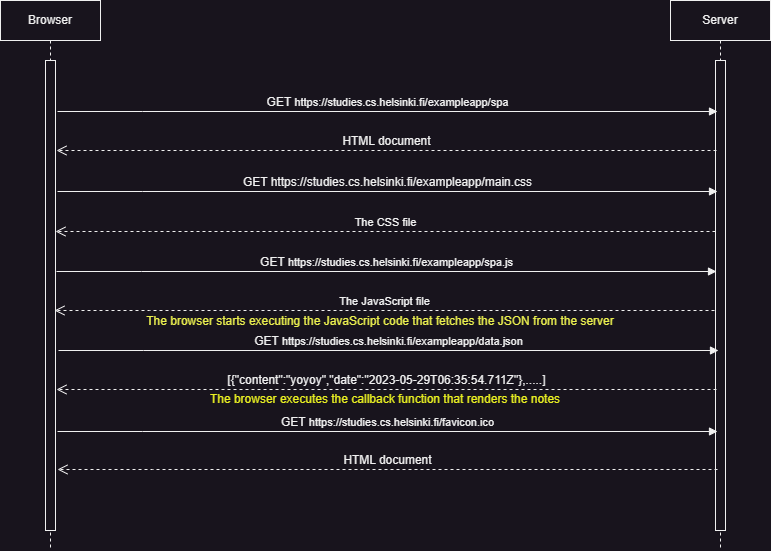

The diagram above was exported from draw.io. Its source (the exported page's mxGraphModel, read from the mxfile embedded in the PNG):
<mxGraphModel dx="1050" dy="549" grid="1" gridSize="10" guides="1" tooltips="1" connect="1" arrows="1" fold="1" page="1" pageScale="1" pageWidth="850" pageHeight="1100" math="0" shadow="0">
  <root>
    <mxCell id="0" />
    <mxCell id="1" parent="0" />
    <mxCell id="aM9ryv3xv72pqoxQDRHE-1" value="Browser" style="shape=umlLifeline;perimeter=lifelinePerimeter;whiteSpace=wrap;html=1;container=0;dropTarget=0;collapsible=0;recursiveResize=0;outlineConnect=0;portConstraint=eastwest;newEdgeStyle={&quot;edgeStyle&quot;:&quot;elbowEdgeStyle&quot;,&quot;elbow&quot;:&quot;vertical&quot;,&quot;curved&quot;:0,&quot;rounded&quot;:0};" parent="1" vertex="1">
      <mxGeometry x="40" y="10" width="100" height="550" as="geometry" />
    </mxCell>
    <mxCell id="aM9ryv3xv72pqoxQDRHE-2" value="" style="html=1;points=[];perimeter=orthogonalPerimeter;outlineConnect=0;targetShapes=umlLifeline;portConstraint=eastwest;newEdgeStyle={&quot;edgeStyle&quot;:&quot;elbowEdgeStyle&quot;,&quot;elbow&quot;:&quot;vertical&quot;,&quot;curved&quot;:0,&quot;rounded&quot;:0};" parent="aM9ryv3xv72pqoxQDRHE-1" vertex="1">
      <mxGeometry x="45" y="60" width="10" height="470" as="geometry" />
    </mxCell>
    <mxCell id="aM9ryv3xv72pqoxQDRHE-5" value="Server" style="shape=umlLifeline;perimeter=lifelinePerimeter;whiteSpace=wrap;html=1;container=0;dropTarget=0;collapsible=0;recursiveResize=0;outlineConnect=0;portConstraint=eastwest;newEdgeStyle={&quot;edgeStyle&quot;:&quot;elbowEdgeStyle&quot;,&quot;elbow&quot;:&quot;vertical&quot;,&quot;curved&quot;:0,&quot;rounded&quot;:0};" parent="1" vertex="1">
      <mxGeometry x="710" y="10" width="100" height="550" as="geometry" />
    </mxCell>
    <mxCell id="aM9ryv3xv72pqoxQDRHE-6" value="" style="html=1;points=[];perimeter=orthogonalPerimeter;outlineConnect=0;targetShapes=umlLifeline;portConstraint=eastwest;newEdgeStyle={&quot;edgeStyle&quot;:&quot;elbowEdgeStyle&quot;,&quot;elbow&quot;:&quot;vertical&quot;,&quot;curved&quot;:0,&quot;rounded&quot;:0};" parent="aM9ryv3xv72pqoxQDRHE-5" vertex="1">
      <mxGeometry x="45" y="60" width="10" height="470" as="geometry" />
    </mxCell>
    <mxCell id="aM9ryv3xv72pqoxQDRHE-8" value="The CSS file" style="html=1;verticalAlign=bottom;endArrow=open;dashed=1;endSize=8;edgeStyle=elbowEdgeStyle;elbow=vertical;curved=0;rounded=0;" parent="1" edge="1">
      <mxGeometry relative="1" as="geometry">
        <mxPoint x="95" y="241" as="targetPoint" />
        <Array as="points">
          <mxPoint x="190" y="241" />
        </Array>
        <mxPoint x="755" y="241" as="sourcePoint" />
      </mxGeometry>
    </mxCell>
    <mxCell id="HvOj3nNgjNKS8pQs43x8-3" value="&lt;font style=&quot;font-size: 12px;&quot;&gt;GET&amp;nbsp;https://studies.cs.helsinki.fi/exampleapp/main.css&lt;/font&gt;" style="html=1;verticalAlign=bottom;endArrow=block;edgeStyle=elbowEdgeStyle;elbow=vertical;curved=0;rounded=0;" edge="1" parent="1">
      <mxGeometry relative="1" as="geometry">
        <mxPoint x="97" y="201" as="sourcePoint" />
        <Array as="points">
          <mxPoint x="182" y="201" />
        </Array>
        <mxPoint x="757" y="201" as="targetPoint" />
      </mxGeometry>
    </mxCell>
    <mxCell id="HvOj3nNgjNKS8pQs43x8-4" value="&lt;font style=&quot;font-size: 12px;&quot;&gt;GET&amp;nbsp;&lt;/font&gt;https://studies.cs.helsinki.fi/exampleapp/spa" style="html=1;verticalAlign=bottom;endArrow=block;edgeStyle=elbowEdgeStyle;elbow=vertical;curved=0;rounded=0;" edge="1" parent="1">
      <mxGeometry relative="1" as="geometry">
        <mxPoint x="97" y="121" as="sourcePoint" />
        <Array as="points">
          <mxPoint x="182" y="121" />
        </Array>
        <mxPoint x="757" y="121" as="targetPoint" />
      </mxGeometry>
    </mxCell>
    <mxCell id="HvOj3nNgjNKS8pQs43x8-5" value="&lt;font style=&quot;font-size: 12px;&quot;&gt;HTML document&lt;/font&gt;" style="html=1;verticalAlign=bottom;endArrow=open;dashed=1;endSize=8;edgeStyle=elbowEdgeStyle;elbow=vertical;curved=0;rounded=0;" edge="1" parent="1">
      <mxGeometry relative="1" as="geometry">
        <mxPoint x="96" y="160" as="targetPoint" />
        <Array as="points">
          <mxPoint x="191" y="160" />
        </Array>
        <mxPoint x="756" y="160" as="sourcePoint" />
        <mxPoint as="offset" />
      </mxGeometry>
    </mxCell>
    <mxCell id="HvOj3nNgjNKS8pQs43x8-6" value="&lt;font style=&quot;font-size: 12px;&quot;&gt;GET&amp;nbsp;&lt;/font&gt;https://studies.cs.helsinki.fi/exampleapp/spa.js" style="html=1;verticalAlign=bottom;endArrow=block;edgeStyle=elbowEdgeStyle;elbow=vertical;curved=0;rounded=0;" edge="1" parent="1">
      <mxGeometry relative="1" as="geometry">
        <mxPoint x="96" y="281" as="sourcePoint" />
        <Array as="points">
          <mxPoint x="181" y="281" />
        </Array>
        <mxPoint x="756" y="281" as="targetPoint" />
      </mxGeometry>
    </mxCell>
    <mxCell id="HvOj3nNgjNKS8pQs43x8-7" value="The JavaScript file" style="html=1;verticalAlign=bottom;endArrow=open;dashed=1;endSize=8;edgeStyle=elbowEdgeStyle;elbow=vertical;curved=0;rounded=0;" edge="1" parent="1">
      <mxGeometry relative="1" as="geometry">
        <mxPoint x="94" y="320" as="targetPoint" />
        <Array as="points">
          <mxPoint x="189" y="320" />
        </Array>
        <mxPoint x="754" y="320" as="sourcePoint" />
      </mxGeometry>
    </mxCell>
    <mxCell id="HvOj3nNgjNKS8pQs43x8-8" value="&lt;font style=&quot;font-size: 12px;&quot;&gt;GET&amp;nbsp;&lt;/font&gt;https://studies.cs.helsinki.fi/exampleapp/data.json" style="html=1;verticalAlign=bottom;endArrow=block;edgeStyle=elbowEdgeStyle;elbow=vertical;curved=0;rounded=0;" edge="1" parent="1">
      <mxGeometry relative="1" as="geometry">
        <mxPoint x="98" y="360" as="sourcePoint" />
        <Array as="points">
          <mxPoint x="183" y="360" />
        </Array>
        <mxPoint x="758" y="360" as="targetPoint" />
      </mxGeometry>
    </mxCell>
    <mxCell id="HvOj3nNgjNKS8pQs43x8-9" value="&lt;font style=&quot;font-size: 12px;&quot;&gt;[{&quot;content&quot;:&quot;yoyoy&quot;,&quot;date&quot;:&quot;2023-05-29T06:35:54.711Z&quot;},.....]&lt;/font&gt;" style="html=1;verticalAlign=bottom;endArrow=open;dashed=1;endSize=8;edgeStyle=elbowEdgeStyle;elbow=vertical;curved=0;rounded=0;" edge="1" parent="1">
      <mxGeometry relative="1" as="geometry">
        <mxPoint x="96" y="399" as="targetPoint" />
        <Array as="points">
          <mxPoint x="191" y="399" />
        </Array>
        <mxPoint x="756" y="399" as="sourcePoint" />
      </mxGeometry>
    </mxCell>
    <mxCell id="HvOj3nNgjNKS8pQs43x8-10" value="&lt;font style=&quot;font-size: 12px;&quot;&gt;HTML document&lt;/font&gt;" style="html=1;verticalAlign=bottom;endArrow=open;dashed=1;endSize=8;edgeStyle=elbowEdgeStyle;elbow=vertical;curved=0;rounded=0;" edge="1" parent="1">
      <mxGeometry relative="1" as="geometry">
        <mxPoint x="97" y="479" as="targetPoint" />
        <Array as="points">
          <mxPoint x="192" y="479" />
        </Array>
        <mxPoint x="757" y="479" as="sourcePoint" />
      </mxGeometry>
    </mxCell>
    <mxCell id="HvOj3nNgjNKS8pQs43x8-11" value="&lt;span style=&quot;font-size: 12px;&quot;&gt;GET&amp;nbsp;&lt;/span&gt;https://studies.cs.helsinki.fi/favicon.ico" style="html=1;verticalAlign=bottom;endArrow=block;edgeStyle=elbowEdgeStyle;elbow=vertical;curved=0;rounded=0;" edge="1" parent="1">
      <mxGeometry relative="1" as="geometry">
        <mxPoint x="97" y="441" as="sourcePoint" />
        <Array as="points">
          <mxPoint x="182" y="441" />
        </Array>
        <mxPoint x="757" y="441" as="targetPoint" />
      </mxGeometry>
    </mxCell>
    <mxCell id="HvOj3nNgjNKS8pQs43x8-13" value="&lt;font color=&quot;#ebf04f&quot;&gt;The browser starts executing the JavaScript code that fetches the JSON from the server&lt;/font&gt;" style="text;html=1;strokeColor=none;fillColor=none;align=center;verticalAlign=middle;whiteSpace=wrap;rounded=0;" vertex="1" parent="1">
      <mxGeometry x="150" y="321" width="540" height="20" as="geometry" />
    </mxCell>
    <mxCell id="HvOj3nNgjNKS8pQs43x8-14" value="&lt;font&gt;The browser executes the callback function that renders the notes&lt;/font&gt;" style="text;html=1;strokeColor=none;fillColor=none;align=center;verticalAlign=middle;whiteSpace=wrap;rounded=0;fontColor=#E9F022;" vertex="1" parent="1">
      <mxGeometry x="155" y="399" width="540" height="20" as="geometry" />
    </mxCell>
  </root>
</mxGraphModel>